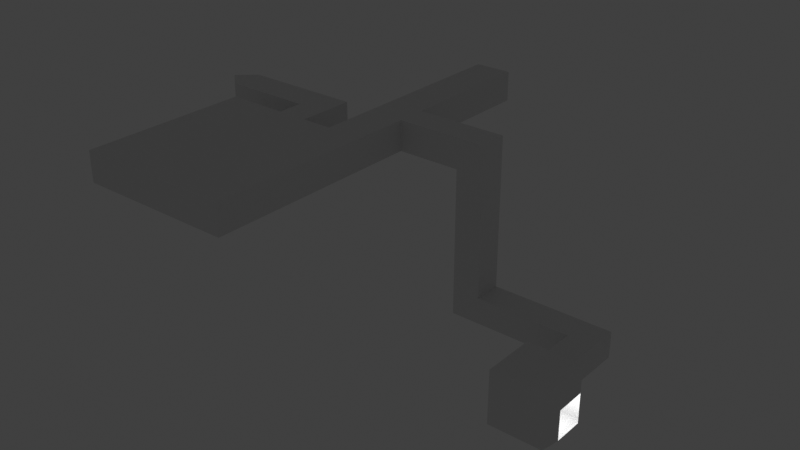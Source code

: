 # Source: demo.blend  (saved by Blender 2.93.21; exported with 4.5.12 LTS)
import bpy
from mathutils import Matrix  # noqa: F401  (used for matrix-valued properties, if any)

bpy.ops.wm.read_factory_settings(use_empty=True)
scene = bpy.context.scene
scene.name = 'Scene'

# ---- collections
col_collection = bpy.data.collections.new('Collection'); scene.collection.children.link(col_collection)

# ---- materials (node trees are filled in below, after node groups)
mat_material = bpy.data.materials.new('Material')
mat_material.alpha_threshold = 0.0
mat_material.use_transparent_shadow = False
mat_material.line_color = (0.0, 0.0, 0.0, 1.0)

# ---- material node trees
mat_material.use_nodes = True; mat_material.node_tree.nodes.clear()
_N = mat_material.node_tree.nodes; _L = mat_material.node_tree.links
n0 = _N.new('ShaderNodeOutputMaterial'); n0.name = 'Material Output'; n0.location = (300, 300)
n1 = _N.new('ShaderNodeBsdfPrincipled'); n1.name = 'Principled BSDF'; n1.location = (10, 300)
n1.distribution = 'GGX'
n1.subsurface_method = 'BURLEY'
n1.inputs[2].default_value = 0.4
n1.inputs[3].default_value = 1.45
n1.inputs[27].default_value = (0.0, 0.0, 0.0, 1.0)
n1.inputs[28].default_value = 1.0
_L.new(n1.outputs[0], n0.inputs[0])
n0.is_active_output = True

# ---- world
world_world = bpy.data.worlds.new('World'); scene.world = world_world
world_world.use_nodes = True; world_world.node_tree.nodes.clear()
_N = world_world.node_tree.nodes; _L = world_world.node_tree.links
n0 = _N.new('ShaderNodeOutputWorld'); n0.name = 'World Output'; n0.location = (300, 300)
n1 = _N.new('ShaderNodeBackground'); n1.name = 'Background'; n1.location = (10, 300)
n1.inputs[0].default_value = (0.05088, 0.05088, 0.05088, 1.0)
_L.new(n1.outputs[0], n0.inputs[0])
n0.is_active_output = True
world_world.color = (0.05088, 0.05088, 0.05088)
world_world.use_sun_shadow = False
world_world.sun_shadow_jitter_overblur = 0.0

# ---- lights
light_light = bpy.data.lights.new('Light', 'POINT')
light_light.transmission_factor = 0.0
light_light.energy = 1000.0
light_light.shadow_soft_size = 0.1
light_light.shadow_maximum_resolution = 0.006
light_light.use_absolute_resolution = True

# ---- meshes
me_cube = bpy.data.meshes.new('Cube')
me_cube.from_pydata([(1.211, 0.6212, 0.2689), (1.211, 0.6212, -0.8399), (1.211, -0.4877, 0.2689), (1.211, -0.4877, -0.8399), (-1.0, 1.0, 1.0), (-1.0, 1.0, -1.0), (-1.0, -1.0, 1.0), (-1.0, -1.0, -1.0), (0.0, 1.0, -1.0), (1.211, 0.6212, -0.2855), (-1.0, 1.0, 0.0), (0.0, 1.0, 1.0), (0.0, 1.0, 0.0), (0.0, 3.463, -1.0), (-1.0, 3.463, -1.0), (-1.0, 3.463, 0.0), (0.0, 3.463, 0.0), (0.0, 4.563, -1.0), (-1.0, 4.563, -1.0), (-1.0, 4.563, 0.0), (0.0, 4.563, 0.0), (-4.665, 3.463, 0.0), (-4.665, 3.463, -1.0), (-4.665, 4.563, 0.0), (-4.665, 4.563, -1.0), (-5.719, 3.463, 0.0), (-5.719, 3.463, -1.0), (-5.719, 4.563, 0.0), (-5.719, 4.563, -1.0), (-4.665, 4.563, 4.617), (-4.665, 3.463, 4.617), (-5.719, 4.563, 4.617), (-5.719, 3.463, 4.617), (-4.665, 4.563, 5.767), (-4.665, 3.463, 5.767), (-5.719, 4.563, 5.767), (-5.719, 3.463, 5.767), (-8.138, 4.563, 4.617), (-8.138, 3.463, 4.617), (-8.138, 4.563, 5.767), (-8.138, 3.463, 5.767), (-9.565, 4.563, 4.617), (-9.565, 3.463, 4.617), (-9.565, 4.563, 5.767), (-9.565, 3.463, 5.767), (-8.138, 9.885, 4.617), (-8.138, 9.885, 5.767), (-9.565, 9.885, 4.617), (-9.565, 9.885, 5.767), (-8.138, -3.62, 5.767), (-8.138, -3.62, 4.617), (-9.565, -3.62, 5.767), (-9.565, -3.62, 4.617), (-8.138, -4.942, 5.767), (-8.138, -4.942, 4.617), (-9.565, -4.942, 5.767), (-9.565, -4.942, 4.617), (-14.17, -3.62, 5.767), (-14.17, -3.62, 4.617), (-14.17, -4.942, 5.767), (-14.17, -4.942, 4.617), (-9.565, 1.389, 5.767), (-9.565, 1.389, 4.617), (-14.17, 1.389, 5.767), (-14.17, 1.389, 4.617), (-11.87, -3.62, 4.617), (-11.87, -3.62, 5.767), (-11.87, -4.942, 4.617), (-11.87, -4.942, 5.767), (-11.87, 1.389, 4.617), (-11.87, 1.389, 5.767), (-13.02, -3.62, 4.617), (-13.02, -4.942, 4.617), (-13.02, 1.389, 4.617), (-13.02, -3.62, 5.767), (-13.02, -4.942, 5.767), (-13.02, 1.389, 5.767), (-10.72, -3.62, 5.767), (-10.72, -4.942, 5.767), (-10.72, 1.389, 5.767), (-10.72, -3.62, 4.617), (-10.72, -4.942, 4.617), (-10.72, 1.389, 4.617), (-10.72, 2.349, 4.617), (-11.87, 2.349, 4.617), (-11.87, 2.349, 5.767), (-10.72, 2.349, 5.767), (-10.72, 3.572, 4.617), (-11.87, 3.572, 4.617), (-11.87, 3.572, 5.767), (-10.72, 3.572, 5.767), (-11.87, 2.349, 4.617), (-11.87, 2.349, 5.767), (-11.87, 3.572, 4.617), (-11.87, 3.572, 5.767), (-14.18, 2.349, 4.617), (-14.18, 2.349, 5.767), (-14.18, 3.572, 4.617), (-14.18, 3.572, 5.767), (-15.24, 2.349, 4.617), (-15.24, 2.349, 5.767), (-15.24, 3.572, 4.617), (-15.24, 3.572, 5.767), (-10.72, 2.961, 4.617), (-10.72, 2.961, 5.767), (-11.87, 2.961, 5.767), (-11.87, 2.961, 4.617), (-11.87, 2.961, 5.767), (-11.87, 2.961, 4.617), (-14.18, 2.961, 5.767), (-14.18, 2.961, 4.617), (-15.92, 2.961, 5.767), (-15.92, 2.961, 4.617), (1.0, 1.0, 0.0), (1.0, 1.0, -1.0), (1.0, -1.0, 1.0), (1.0, -1.0, -1.0), (1.0, 1.0, 1.0)], [], [(117, 11, 4, 6, 115), (116, 115, 6, 7), (7, 6, 4, 10, 5), (5, 8, 114, 116, 7), (12, 11, 117, 113), (8, 12, 113, 114), (12, 8, 13, 16), (10, 4, 11, 12), (15, 16, 20, 19), (5, 10, 15, 14), (8, 5, 14, 13), (10, 12, 16, 15), (18, 19, 20, 17), (13, 14, 18, 17), (16, 13, 17, 20), (15, 19, 23, 21), (21, 23, 29, 30), (19, 18, 24, 23), (18, 14, 22, 24), (14, 15, 21, 22), (26, 25, 27, 28), (22, 21, 25, 26), (24, 22, 26, 28), (23, 24, 28, 27), (29, 31, 35, 33), (25, 21, 30, 32), (23, 27, 31, 29), (27, 25, 32, 31), (34, 33, 35, 36), (30, 29, 33, 34), (32, 30, 34, 36), (32, 36, 40, 38), (38, 40, 49, 50), (36, 35, 39, 40), (31, 32, 38, 37), (35, 31, 37, 39), (41, 42, 44, 43), (40, 39, 43, 44), (43, 39, 46, 48), (37, 38, 42, 41), (46, 45, 47, 48), (41, 43, 48, 47), (37, 41, 47, 45), (39, 37, 45, 46), (51, 52, 62, 61), (40, 44, 51, 49), (42, 38, 50, 52), (44, 42, 52, 51), (54, 53, 55, 56), (49, 51, 55, 53), (50, 49, 53, 54), (52, 50, 54, 56), (57, 58, 60, 59), (71, 72, 60, 58), (75, 74, 57, 59), (72, 75, 59, 60), (76, 73, 64, 63), (77, 51, 61, 79), (71, 58, 64, 73), (58, 57, 63, 64), (80, 65, 69, 82), (74, 66, 70, 76), (69, 70, 85, 84), (81, 78, 68, 67), (78, 77, 66, 68), (80, 81, 67, 65), (57, 74, 76, 63), (65, 71, 73, 69), (70, 69, 73, 76), (67, 68, 75, 72), (68, 66, 74, 75), (65, 67, 72, 71), (52, 56, 81, 80), (55, 51, 77, 78), (56, 55, 78, 81), (61, 62, 82, 79), (52, 80, 82, 62), (66, 77, 79, 70), (104, 103, 87, 90), (82, 69, 84, 83), (70, 79, 86, 85), (79, 82, 83, 86), (90, 87, 88, 89), (105, 89, 94, 107), (105, 104, 90, 89), (103, 106, 88, 87), (91, 92, 96, 95), (84, 85, 92, 91), (106, 84, 91, 108), (89, 88, 93, 94), (110, 95, 99, 112), (108, 91, 95, 110), (94, 93, 97, 98), (107, 94, 98, 109), (112, 111, 102, 101), (98, 97, 101, 102), (109, 98, 102, 111), (95, 96, 100, 99), (96, 109, 111, 100), (99, 100, 111, 112), (92, 107, 109, 96), (93, 108, 110, 97), (97, 110, 112, 101), (88, 106, 108, 93), (83, 84, 106, 103), (85, 86, 104, 105), (85, 105, 107, 92), (86, 83, 103, 104), (9, 1, 114, 113), (3, 2, 115, 116), (2, 0, 117, 115), (1, 3, 116, 114), (0, 9, 113, 117)])
_uv = me_cube.uv_layers.new(name='UVMap')
_uv.uv.foreach_set('vector', [0.625, 0.5, 0.75, 0.5, 0.875, 0.5, 0.875, 0.75, 0.625, 0.75, 0.375, 0.75, 0.625, 0.75, 0.625, 1.0, 0.375, 1.0, 0.375, 0.0, 0.625, 0.0, 0.625, 0.25, 0.5, 0.25, 0.375, 0.25, 0.125, 0.5, 0.25, 0.5, 0.375, 0.5, 0.375, 0.75, 0.125, 0.75, 0.5, 0.375, 0.625, 0.375, 0.625, 0.5, 0.5, 0.5, 0.375, 0.375, 0.5, 0.375, 0.5, 0.5, 0.375, 0.5, 0.5, 0.375, 0.375, 0.375, 0.375, 0.375, 0.5, 0.375, 0.5, 0.25, 0.625, 0.25, 0.625, 0.375, 0.5, 0.375, 0.5, 0.25, 0.5, 0.375, 0.5, 0.375, 0.5, 0.25, 0.375, 0.25, 0.5, 0.25, 0.5, 0.25, 0.375, 0.25, 0.25, 0.5, 0.125, 0.5, 0.125, 0.5, 0.25, 0.5, 0.5, 0.25, 0.5, 0.375, 0.5, 0.375, 0.5, 0.25, 0.375, 0.25, 0.5, 0.25, 0.5, 0.375, 0.375, 0.375, 0.25, 0.5, 0.125, 0.5, 0.125, 0.5, 0.25, 0.5, 0.5, 0.375, 0.375, 0.375, 0.375, 0.375, 0.5, 0.375, 0.5, 0.25, 0.5, 0.25, 0.5, 0.25, 0.5, 0.25, 0.5, 0.25, 0.5, 0.25, 0.5, 0.25, 0.5, 0.25, 0.5, 0.25, 0.375, 0.25, 0.375, 0.25, 0.5, 0.25, 0.125, 0.5, 0.125, 0.5, 0.125, 0.5, 0.125, 0.5, 0.375, 0.25, 0.5, 0.25, 0.5, 0.25, 0.375, 0.25, 0.375, 0.25, 0.5, 0.25, 0.5, 0.25, 0.375, 0.25, 0.375, 0.25, 0.5, 0.25, 0.5, 0.25, 0.375, 0.25, 0.125, 0.5, 0.125, 0.5, 0.125, 0.5, 0.125, 0.5, 0.5, 0.25, 0.375, 0.25, 0.375, 0.25, 0.5, 0.25, 0.5, 0.25, 0.5, 0.25, 0.5, 0.25, 0.5, 0.25, 0.5, 0.25, 0.5, 0.25, 0.5, 0.25, 0.5, 0.25, 0.5, 0.25, 0.5, 0.25, 0.5, 0.25, 0.5, 0.25, 0.5, 0.25, 0.5, 0.25, 0.5, 0.25, 0.5, 0.25, 0.5, 0.25, 0.5, 0.25, 0.5, 0.25, 0.5, 0.25, 0.5, 0.25, 0.5, 0.25, 0.5, 0.25, 0.5, 0.25, 0.5, 0.25, 0.5, 0.25, 0.5, 0.25, 0.5, 0.25, 0.5, 0.25, 0.5, 0.25, 0.5, 0.25, 0.5, 0.25, 0.5, 0.25, 0.5, 0.25, 0.5, 0.25, 0.5, 0.25, 0.5, 0.25, 0.5, 0.25, 0.5, 0.25, 0.5, 0.25, 0.5, 0.25, 0.5, 0.25, 0.5, 0.25, 0.5, 0.25, 0.5, 0.25, 0.5, 0.25, 0.5, 0.25, 0.5, 0.25, 0.5, 0.25, 0.5, 0.25, 0.5, 0.25, 0.5, 0.25, 0.5, 0.25, 0.5, 0.25, 0.5, 0.25, 0.5, 0.25, 0.5, 0.25, 0.5, 0.25, 0.5, 0.25, 0.5, 0.25, 0.5, 0.25, 0.5, 0.25, 0.5, 0.25, 0.5, 0.25, 0.5, 0.25, 0.5, 0.25, 0.5, 0.25, 0.5, 0.25, 0.5, 0.25, 0.5, 0.25, 0.5, 0.25, 0.5, 0.25, 0.5, 0.25, 0.5, 0.25, 0.5, 0.25, 0.5, 0.25, 0.5, 0.25, 0.5, 0.25, 0.5, 0.25, 0.5, 0.25, 0.5, 0.25, 0.5, 0.25, 0.5, 0.25, 0.5, 0.25, 0.5, 0.25, 0.5, 0.25, 0.5, 0.25, 0.5, 0.25, 0.5, 0.25, 0.5, 0.25, 0.5, 0.25, 0.5, 0.25, 0.5, 0.25, 0.5, 0.25, 0.5, 0.25, 0.5, 0.25, 0.5, 0.25, 0.5, 0.25, 0.5, 0.25, 0.5, 0.25, 0.5, 0.25, 0.5, 0.25, 0.5, 0.25, 0.5, 0.25, 0.5, 0.25, 0.5, 0.25, 0.5, 0.25, 0.5, 0.25, 0.5, 0.25, 0.5, 0.25, 0.5, 0.25, 0.5, 0.25, 0.5, 0.25, 0.5, 0.25, 0.5, 0.25, 0.5, 0.25, 0.5, 0.25, 0.5, 0.25, 0.5, 0.25, 0.5, 0.25, 0.5, 0.25, 0.5, 0.25, 0.5, 0.25, 0.5, 0.25, 0.5, 0.25, 0.5, 0.25, 0.5, 0.25, 0.5, 0.25, 0.5, 0.25, 0.5, 0.25, 0.5, 0.25, 0.5, 0.25, 0.5, 0.25, 0.5, 0.25, 0.5, 0.25, 0.5, 0.25, 0.5, 0.25, 0.5, 0.25, 0.5, 0.25, 0.5, 0.25, 0.5, 0.25, 0.5, 0.25, 0.5, 0.25, 0.5, 0.25, 0.5, 0.25, 0.5, 0.25, 0.5, 0.25, 0.5, 0.25, 0.5, 0.25, 0.5, 0.25, 0.5, 0.25, 0.5, 0.25, 0.5, 0.25, 0.5, 0.25, 0.5, 0.25, 0.5, 0.25, 0.5, 0.25, 0.5, 0.25, 0.5, 0.25, 0.5, 0.25, 0.5, 0.25, 0.5, 0.25, 0.5, 0.25, 0.5, 0.25, 0.5, 0.25, 0.5, 0.25, 0.5, 0.25, 0.5, 0.25, 0.5, 0.25, 0.5, 0.25, 0.5, 0.25, 0.5, 0.25, 0.5, 0.25, 0.5, 0.25, 0.5, 0.25, 0.5, 0.25, 0.5, 0.25, 0.5, 0.25, 0.5, 0.25, 0.5, 0.25, 0.5, 0.25, 0.5, 0.25, 0.5, 0.25, 0.5, 0.25, 0.5, 0.25, 0.5, 0.25, 0.5, 0.25, 0.5, 0.25, 0.5, 0.25, 0.5, 0.25, 0.5, 0.25, 0.5, 0.25, 0.5, 0.25, 0.5, 0.25, 0.5, 0.25, 0.5, 0.25, 0.5, 0.25, 0.5, 0.25, 0.5, 0.25, 0.5, 0.25, 0.5, 0.25, 0.5, 0.25, 0.5, 0.25, 0.5, 0.25, 0.5, 0.25, 0.5, 0.25, 0.5, 0.25, 0.5, 0.25, 0.5, 0.25, 0.5, 0.25, 0.5, 0.25, 0.5, 0.25, 0.5, 0.25, 0.5, 0.25, 0.5, 0.25, 0.5, 0.25, 0.5, 0.25, 0.5, 0.25, 0.5, 0.25, 0.5, 0.25, 0.5, 0.25, 0.5, 0.25, 0.5, 0.25, 0.5, 0.25, 0.5, 0.25, 0.5, 0.25, 0.5, 0.25, 0.5, 0.25, 0.5, 0.25, 0.5, 0.25, 0.5, 0.25, 0.5, 0.25, 0.5, 0.25, 0.5, 0.25, 0.5, 0.25, 0.5, 0.25, 0.5, 0.25, 0.5, 0.25, 0.5, 0.25, 0.5, 0.25, 0.5, 0.25, 0.5, 0.25, 0.5, 0.25, 0.5, 0.25, 0.5, 0.25, 0.5, 0.25, 0.5, 0.25, 0.5, 0.25, 0.5, 0.25, 0.5, 0.25, 0.5, 0.25, 0.5, 0.25, 0.5, 0.25, 0.5, 0.25, 0.5, 0.25, 0.5, 0.25, 0.5, 0.25, 0.5, 0.25, 0.5, 0.25, 0.5, 0.25, 0.5, 0.25, 0.5, 0.25, 0.5, 0.25, 0.5, 0.25, 0.5, 0.25, 0.5, 0.25, 0.5, 0.25, 0.5, 0.25, 0.5, 0.25, 0.5, 0.25, 0.5, 0.25, 0.5, 0.25, 0.5, 0.25, 0.5, 0.25, 0.5, 0.25, 0.5, 0.25, 0.5, 0.25, 0.5, 0.25, 0.5, 0.25, 0.5, 0.25, 0.5, 0.25, 0.5, 0.25, 0.5, 0.25, 0.5, 0.25, 0.5, 0.25, 0.5, 0.25, 0.5, 0.25, 0.5, 0.25, 0.5, 0.25, 0.5, 0.25, 0.5, 0.25, 0.5, 0.25, 0.5, 0.25, 0.5, 0.25, 0.5, 0.25, 0.5, 0.25, 0.5, 0.25, 0.5, 0.25, 0.5, 0.25, 0.5, 0.25, 0.5, 0.25, 0.5, 0.25, 0.5, 0.25, 0.5, 0.25, 0.5, 0.25, 0.5, 0.25, 0.5, 0.25, 0.5, 0.25, 0.5, 0.25, 0.5, 0.25, 0.5, 0.25, 0.5, 0.25, 0.5, 0.25, 0.5, 0.25, 0.5, 0.25, 0.5, 0.25, 0.5, 0.25, 0.5, 0.25, 0.5, 0.25, 0.5, 0.25, 0.5, 0.25, 0.5, 0.25, 0.5, 0.25, 0.5, 0.25, 0.5, 0.25, 0.5, 0.25, 0.5, 0.25, 0.5, 0.25, 0.5, 0.25, 0.5, 0.25, 0.5, 0.25, 0.5, 0.25, 0.5, 0.25, 0.5, 0.25, 0.5, 0.25, 0.5, 0.25, 0.5, 0.5557, 0.4307, 0.5557, 0.375, 0.5, 0.5, 0.5, 0.4307, 0.6943, 0.5693, 0.6943, 0.625, 0.75, 0.375, 0.75, 0.5693, 0.6943, 0.5693, 0.5557, 0.625, 0.5, 0.625, 0.75, 0.4307, 0.5557, 0.4307, 0.6943, 0.375, 0.75, 0.375, 0.5, 0.5693, 0.5557, 0.5, 0.5557, 0.5, 0.5, 0.625, 0.5])
me_cube.materials.append(mat_material)
me_cube.use_remesh_preserve_volume = False
me_cube.use_remesh_preserve_attributes = False
me_cube.use_mirror_vertex_groups = False
me_cube.update()

# ---- objects
ob_cube = bpy.data.objects.new('Cube', me_cube)
ob_light = bpy.data.objects.new('Light', light_light)

# ---- transforms, parenting, visibility, modifiers, constraints
ob_cube.location = (0.0, 0.0, 6.0)
ob_cube.scale = (6.0, 6.0, 6.0)
ob_cube.lock_rotations_4d = False
ob_cube.empty_display_type = 'ARROWS'
ob_cube.lineart.crease_threshold = 0.0
ob_light.location = (4.076, 1.005, 5.904)
ob_light.rotation_euler = (0.6503, 0.05522, 1.866)
ob_light.lock_rotations_4d = False
ob_light.empty_display_type = 'ARROWS'
ob_light.color = (0.0, 0.0, 0.0, 0.0)
ob_light.lineart.crease_threshold = 0.0

# ---- collection membership
col_collection.objects.link(ob_cube)
col_collection.objects.link(ob_light)

# ---- scene / render settings (as saved in the file)
scene.frame_start = 1; scene.frame_end = 250; scene.frame_set(1)
scene.render.engine = 'BLENDER_EEVEE_NEXT'
scene.cycles.use_denoising = False
scene.cycles.samples = 128
scene.cycles.sampling_pattern = 'TABULATED_SOBOL'
scene.cycles.use_adaptive_sampling = False
scene.cycles.use_light_tree = False
scene.view_settings.view_transform = 'Standard'
bpy.context.view_layer.update()

# ---- added for rendering (the .blend has no active camera): camera
cam_auto = bpy.data.cameras.new('AutoCamera')
cam_auto.lens = 50.0
cam_auto.sensor_width = 36.0
cam_auto.clip_end = 2303.8
ob_auto_camera = bpy.data.objects.new('AutoCamera', cam_auto)
scene.collection.objects.link(ob_auto_camera)
ob_auto_camera.location = (87.139, -142.695, 125.318)
ob_auto_camera.rotation_euler = (1.09748, -7.21219e-08, 0.694738)
scene.camera = ob_auto_camera
bpy.context.view_layer.update()
